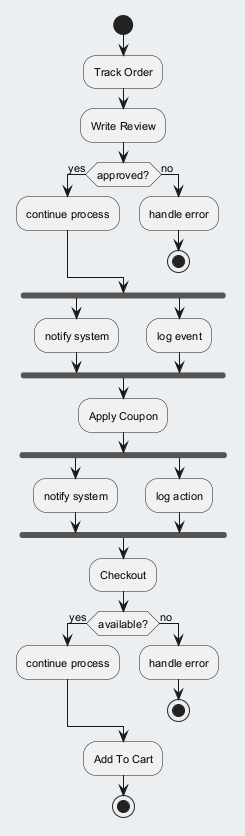

The diagram above was rendered by PlantUML. Its source (embedded in the PNG):
@startuml
skinparam backgroundColor #ECEFF1
skinparam classBackgroundColor #FFFFFF
skinparam classBorderColor #455A64
skinparam defaultFontSize 11
start
:Track Order;
:Write Review;
if (approved?) then (yes)
:continue process;
else (no)
:handle error;
stop
endif
fork
:notify system;
fork again
:log event;
end fork
:Apply Coupon;
fork
:notify system;
fork again
:log action;
end fork
:Checkout;
if (available?) then (yes)
:continue process;
else (no)
:handle error;
stop
endif
:Add To Cart;
stop
@enduml